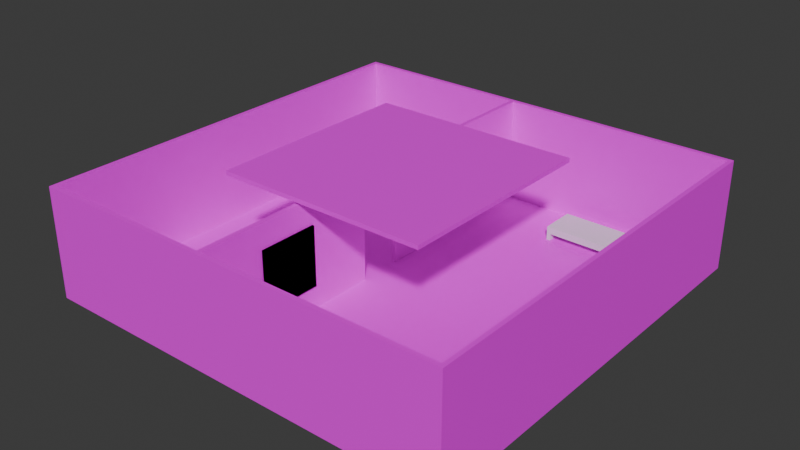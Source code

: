 # Source: hw10_v3.blend  (saved by Blender 4.4.32; exported with 4.5.12 LTS)
import bpy
from mathutils import Matrix  # noqa: F401  (used for matrix-valued properties, if any)

bpy.ops.wm.read_factory_settings(use_empty=True)
scene = bpy.context.scene
scene.name = 'Scene'

# ---- collections
col_collection = bpy.data.collections.new('Collection'); scene.collection.children.link(col_collection)

# ---- images (referenced by path relative to the original .blend; pixels are not part of the script)
import os
ASSET_DIR = os.environ.get("B2B_ASSET_DIR", "")  # directory of the original .blend (textures are referenced by path, not embedded)
HERE = os.path.dirname(os.path.abspath(__file__))  # packed textures are extracted next to this script under _unpacked/

def load_image(name, relpath, width, height, colorspace="sRGB"):
    """Load a texture the original file referenced (path relative to the .blend, or extracted next to this script)."""
    p = next((c for c in (os.path.join(HERE, relpath), os.path.join(ASSET_DIR, relpath)) if relpath and os.path.exists(c)), "")
    if p:
        img = bpy.data.images.load(p, check_existing=True)
        img.name = name
    else:  # same state as the original file: an image datablock whose file is absent (Cycles renders it pink)
        img = bpy.data.images.new(name, width, height)
        img.source = "FILE"
        img.filepath = "//" + (relpath or name)
    img.colorspace_settings.name = colorspace
    return img
img_wallpaper_png = load_image('wallpaper.png', 'wallpaper.png', 1024, 1024, 'sRGB')
img_wood_floor_png = load_image('wood_floor.png', 'wood_floor.png', 1024, 1024, 'sRGB')

# ---- materials (node trees are filled in below, after node groups)
mat_material = bpy.data.materials.new('Material')
mat_material.alpha_threshold = 0.0
mat_material.roughness = 0.5
mat_material.line_color = (0.0, 0.0, 0.0, 1.0)
mat_wood = bpy.data.materials.new('wood')
mat_wood.alpha_threshold = 0.0
mat_wood.roughness = 0.5
mat_wood.line_color = (0.0, 0.0, 0.0, 1.0)
mat_material_001 = bpy.data.materials.new('Material.001')

# ---- material node trees
mat_material.use_nodes = True; mat_material.node_tree.nodes.clear()
_N = mat_material.node_tree.nodes; _L = mat_material.node_tree.links
n0 = _N.new('ShaderNodeOutputMaterial'); n0.name = 'Material Output'; n0.location = (300, 300)
n1 = _N.new('ShaderNodeBsdfPrincipled'); n1.name = 'Principled BSDF'; n1.location = (10, 300)
n1.inputs[3].default_value = 1.45
n2 = _N.new('ShaderNodeTexImage'); n2.name = 'Image Texture'; n2.location = (-451, 156)
n2.image = img_wallpaper_png
_L.new(n1.outputs[0], n0.inputs[0])
_L.new(n2.outputs[0], n1.inputs[0])
n0.is_active_output = True
mat_wood.use_nodes = True; mat_wood.node_tree.nodes.clear()
_N = mat_wood.node_tree.nodes; _L = mat_wood.node_tree.links
n0 = _N.new('ShaderNodeOutputMaterial'); n0.name = 'Material Output'; n0.location = (300, 300)
n1 = _N.new('ShaderNodeBsdfPrincipled'); n1.name = 'Principled BSDF'; n1.location = (10, 300)
n1.inputs[3].default_value = 1.45
n2 = _N.new('ShaderNodeTexImage'); n2.name = 'Image Texture'; n2.location = (-451, 156)
n2.image = img_wood_floor_png
_L.new(n1.outputs[0], n0.inputs[0])
_L.new(n2.outputs[0], n1.inputs[0])
n0.is_active_output = True
mat_material_001.use_nodes = True; mat_material_001.node_tree.nodes.clear()
_N = mat_material_001.node_tree.nodes; _L = mat_material_001.node_tree.links
n0 = _N.new('ShaderNodeBsdfPrincipled'); n0.name = 'Principled BSDF'; n0.location = (10, 300)
n1 = _N.new('ShaderNodeOutputMaterial'); n1.name = 'Material Output'; n1.location = (300, 300)
n2 = _N.new('ShaderNodeTexImage'); n2.name = 'Image Texture'; n2.location = (-432, 224)
_L.new(n0.outputs[0], n1.inputs[0])
n1.is_active_output = True

# ---- world
world_world = bpy.data.worlds.new('World'); scene.world = world_world
world_world.use_nodes = True; world_world.node_tree.nodes.clear()
_N = world_world.node_tree.nodes; _L = world_world.node_tree.links
n0 = _N.new('ShaderNodeOutputWorld'); n0.name = 'World Output'; n0.location = (300, 300)
n1 = _N.new('ShaderNodeBackground'); n1.name = 'Background'; n1.location = (10, 300)
n1.inputs[0].default_value = (0.05088, 0.05088, 0.05088, 1.0)
_L.new(n1.outputs[0], n0.inputs[0])
n0.is_active_output = True
world_world.color = (0.05088, 0.05088, 0.05088)
world_world.sun_shadow_jitter_overblur = 0.0

# ---- meshes
me_cube_003 = bpy.data.meshes.new('Cube.003')
me_cube_003.from_pydata([(9.8, 10.0, -0.1), (9.8, 10.0, 4.9), (10.0, 10.0, -0.1), (10.0, 10.0, 4.9), (9.8, -10.0, -0.1), (9.8, -10.0, 4.9), (10.0, -10.0, -0.1), (10.0, -10.0, 4.9)], [], [(0, 4, 6, 2), (3, 2, 6, 7), (7, 6, 4, 5), (5, 1, 3, 7), (1, 0, 2, 3), (5, 4, 0, 1)])
_uv = me_cube_003.uv_layers.new(name='UVMap')
_uv.uv.foreach_set('vector', [2.98e-08, 1.0, 0.0, 2.98e-08, 1.0, 0.0, 1.0, 1.0, 2.98e-08, 1.0, 0.0, 2.98e-08, 1.0, 0.0, 1.0, 1.0, 2.98e-08, 1.0, 0.0, 2.98e-08, 1.0, 0.0, 1.0, 1.0, 2.98e-08, 1.0, 0.0, 2.98e-08, 1.0, 0.0, 1.0, 1.0, 2.98e-08, 1.0, 0.0, 2.98e-08, 1.0, 0.0, 1.0, 1.0, 2.98e-08, 1.0, 0.0, 2.98e-08, 1.0, 0.0, 1.0, 1.0])
me_cube_003.materials.append(mat_material)
me_cube_003.materials.append(mat_wood)
me_cube_003.materials.append(mat_material_001)
me_cube_003.use_mirror_vertex_groups = False
me_cube_003.update()
me_cube_005 = bpy.data.meshes.new('Cube.005')
me_cube_005.from_pydata([(5.0, 5.0, 5.1), (5.0, 5.0, 5.3), (5.0, -5.0, 5.1), (5.0, -5.0, 5.3), (-5.0, 5.0, 5.1), (-5.0, 5.0, 5.3), (-5.0, -5.0, 5.1), (-5.0, -5.0, 5.3)], [], [(0, 4, 6, 2), (3, 2, 6, 7), (7, 6, 4, 5), (5, 1, 3, 7), (1, 0, 2, 3), (5, 4, 0, 1)])
_uv = me_cube_005.uv_layers.new(name='UVMap')
_uv.uv.foreach_set('vector', [0.625, 0.5, 0.875, 0.5, 0.875, 0.75, 0.625, 0.75, 0.375, 0.75, 0.625, 0.75, 0.625, 1.0, 0.375, 1.0, 0.375, 0.0, 0.625, 0.0, 0.625, 0.25, 0.375, 0.25, 0.125, 0.5, 0.375, 0.5, 0.375, 0.75, 0.125, 0.75, 0.375, 0.5, 0.625, 0.5, 0.625, 0.75, 0.375, 0.75, 0.375, 0.25, 0.625, 0.25, 0.625, 0.5, 0.375, 0.5])
me_cube_005.materials.append(mat_material)
me_cube_005.use_mirror_vertex_groups = False
me_cube_005.update()
me_cube_007 = bpy.data.meshes.new('Cube.007')
me_cube_007.from_pydata([(-2.373, -1.0, 0.1), (-2.373, 1.0, 0.1), (-2.373, -1.0, 3.9), (-0.3725, -1.0, 0.1), (-0.3725, 1.0, 0.1), (-0.3725, -1.0, 3.9), (-0.3725, 1.0, 3.9), (-2.373, 1.0, 3.9)], [], [(1, 4, 3, 0), (0, 2, 7, 1), (3, 5, 2, 0), (4, 6, 5, 3), (6, 7, 2, 5), (1, 7, 6, 4)])
_uv = me_cube_007.uv_layers.new(name='UVMap')
_uv.uv.foreach_set('vector', [0.125, 0.5, 0.375, 0.5, 0.375, 0.75, 0.125, 0.75, 0.375, 0.0, 0.625, 0.0, 0.625, 0.25, 0.375, 0.25, 0.375, 0.75, 0.625, 0.75, 0.625, 1.0, 0.375, 1.0, 0.375, 0.5, 0.625, 0.5, 0.625, 0.75, 0.375, 0.75, 0.625, 0.5, 0.875, 0.5, 0.875, 0.75, 0.625, 0.75, 0.375, 0.25, 0.625, 0.25, 0.625, 0.5, 0.375, 0.5])
me_cube_007.materials.append(mat_material)
me_cube_007.use_mirror_vertex_groups = False
me_cube_007.update()
me_cube_013 = bpy.data.meshes.new('Cube.013')
me_cube_013.from_pydata([(10.0, 10.0, -0.3), (10.0, 10.0, -0.1), (10.0, -10.0, -0.3), (-10.0, 10.0, -0.3), (-10.0, 10.0, -0.1), (-10.0, -10.0, -0.3), (-10.0, -10.0, -0.1), (10.0, -10.0, -0.1)], [], [(4, 3, 0, 1), (1, 0, 2, 7), (0, 3, 5, 2), (6, 5, 3, 4), (7, 2, 5, 6), (4, 1, 7, 6)])
me_cube_013.polygons.foreach_set('material_index', [1, 1, 1, 1, 1, 1])
_uv = me_cube_013.uv_layers.new(name='UVMap')
_uv.uv.foreach_set('vector', [2.74, 0.5, 2.691, 0.5, 2.691, -4.373, 2.74, -4.373, 2.74, -4.373, 2.691, -4.373, 2.691, 0.5, 2.74, 0.5, 2.643, -4.373, 2.643, 0.5, -2.23, 0.5, -2.23, -4.373, 2.691, 0.5, 2.643, 0.5, 2.643, -4.373, 2.691, -4.373, 2.691, -4.373, 2.643, -4.373, 2.643, 0.5, 2.691, 0.5, 2.643, 5.373, 2.643, 0.5, -2.23, 0.5, -2.23, 5.373])
me_cube_013.materials.append(mat_material)
me_cube_013.materials.append(mat_wood)
me_cube_013.materials.append(mat_material_001)
me_cube_013.use_mirror_vertex_groups = False
me_cube_013.update()
me_cube_014 = bpy.data.meshes.new('Cube.014')
me_cube_014.from_pydata([(9.8, -9.8, -0.1), (9.8, -9.8, 4.9), (-9.8, -9.8, -0.1), (-9.8, -9.8, 4.9)], [], [(3, 2, 0, 1)])
_uv = me_cube_014.uv_layers.new(name='UVMap')
_uv.uv.foreach_set('vector', [2.98e-08, 1.0, 0.0, 2.98e-08, 1.0, 0.0, 1.0, 1.0])
me_cube_014.materials.append(mat_material)
me_cube_014.materials.append(mat_wood)
me_cube_014.materials.append(mat_material_001)
me_cube_014.use_mirror_vertex_groups = False
me_cube_014.update()
me_cube_015 = bpy.data.meshes.new('Cube.015')
me_cube_015.from_pydata([(9.8, -10.0, -0.1), (9.8, -9.8, -0.1), (9.8, -10.0, 4.9), (9.8, -9.8, 4.9)], [], [(3, 1, 0, 2)])
_uv = me_cube_015.uv_layers.new(name='UVMap')
_uv.uv.foreach_set('vector', [2.98e-08, 1.0, 0.0, 2.98e-08, 1.0, 0.0, 1.0, 1.0])
me_cube_015.materials.append(mat_material)
me_cube_015.materials.append(mat_wood)
me_cube_015.materials.append(mat_material_001)
me_cube_015.use_mirror_vertex_groups = False
me_cube_015.update()
me_cube_016 = bpy.data.meshes.new('Cube.016')
me_cube_016.from_pydata([(-9.8, -10.0, -0.1), (-9.8, -10.0, 4.9), (-9.8, -9.8, -0.1), (-9.8, -9.8, 4.9)], [], [(1, 0, 2, 3)])
_uv = me_cube_016.uv_layers.new(name='UVMap')
_uv.uv.foreach_set('vector', [2.98e-08, 1.0, 0.0, 2.98e-08, 1.0, 0.0, 1.0, 1.0])
me_cube_016.materials.append(mat_material)
me_cube_016.materials.append(mat_wood)
me_cube_016.materials.append(mat_material_001)
me_cube_016.use_mirror_vertex_groups = False
me_cube_016.update()
me_cube_017 = bpy.data.meshes.new('Cube.017')
me_cube_017.from_pydata([(-9.8, -10.0, 4.9), (-9.8, -9.8, 4.9), (9.8, -10.0, 4.9), (9.8, -9.8, 4.9)], [], [(1, 3, 2, 0)])
_uv = me_cube_017.uv_layers.new(name='UVMap')
_uv.uv.foreach_set('vector', [2.98e-08, 1.0, 0.0, 2.98e-08, 1.0, 0.0, 1.0, 1.0])
me_cube_017.materials.append(mat_material)
me_cube_017.materials.append(mat_wood)
me_cube_017.materials.append(mat_material_001)
me_cube_017.use_mirror_vertex_groups = False
me_cube_017.update()
me_cube_018 = bpy.data.meshes.new('Cube.018')
me_cube_018.from_pydata([(-9.8, -10.0, 4.9), (-9.8, -10.0, -0.1), (9.8, -10.0, 4.9), (9.8, -10.0, -0.1)], [], [(2, 3, 1, 0)])
_uv = me_cube_018.uv_layers.new(name='UVMap')
_uv.uv.foreach_set('vector', [2.98e-08, 1.0, 0.0, 2.98e-08, 1.0, 0.0, 1.0, 1.0])
me_cube_018.materials.append(mat_material)
me_cube_018.materials.append(mat_wood)
me_cube_018.materials.append(mat_material_001)
me_cube_018.use_mirror_vertex_groups = False
me_cube_018.update()
me_cube_019 = bpy.data.meshes.new('Cube.019')
me_cube_019.from_pydata([(9.8, -9.8, -0.1), (9.8, -10.0, -0.1), (-9.8, -9.8, -0.1), (-9.8, -10.0, -0.1)], [], [(0, 2, 3, 1)])
_uv = me_cube_019.uv_layers.new(name='UVMap')
_uv.uv.foreach_set('vector', [2.98e-08, 1.0, 0.0, 2.98e-08, 1.0, 0.0, 1.0, 1.0])
me_cube_019.materials.append(mat_material)
me_cube_019.materials.append(mat_wood)
me_cube_019.materials.append(mat_material_001)
me_cube_019.use_mirror_vertex_groups = False
me_cube_019.update()
me_cube_020 = bpy.data.meshes.new('Cube.020')
me_cube_020.from_pydata([(9.8, 10.0, -0.1), (9.8, 10.0, 4.9), (9.8, 9.8, -0.1), (-9.8, 10.0, -0.1), (-9.8, 10.0, 4.9), (-9.8, 9.8, -0.1), (-9.8, 9.8, 4.9), (9.8, 9.8, 4.9)], [], [(4, 3, 0, 1), (1, 0, 2, 7), (0, 3, 5, 2), (6, 5, 3, 4), (7, 2, 5, 6), (4, 1, 7, 6)])
_uv = me_cube_020.uv_layers.new(name='UVMap')
_uv.uv.foreach_set('vector', [2.98e-08, 1.0, 0.0, 2.98e-08, 1.0, 0.0, 1.0, 1.0, 2.98e-08, 1.0, 0.0, 2.98e-08, 1.0, 0.0, 1.0, 1.0, 2.98e-08, 1.0, 0.0, 2.98e-08, 1.0, 0.0, 1.0, 1.0, 2.98e-08, 1.0, 0.0, 2.98e-08, 1.0, 0.0, 1.0, 1.0, 2.98e-08, 1.0, 0.0, 2.98e-08, 1.0, 0.0, 1.0, 1.0, 2.98e-08, 1.0, 0.0, 2.98e-08, 1.0, 0.0, 1.0, 1.0])
me_cube_020.materials.append(mat_material)
me_cube_020.materials.append(mat_wood)
me_cube_020.materials.append(mat_material_001)
me_cube_020.use_mirror_vertex_groups = False
me_cube_020.update()
me_cube_021 = bpy.data.meshes.new('Cube.021')
me_cube_021.from_pydata([(-10.0, 10.0, -0.1), (-10.0, 10.0, 4.9), (-9.8, 10.0, -0.1), (-10.0, -10.0, -0.1), (-10.0, -10.0, 4.9), (-9.8, -10.0, -0.1), (-9.8, -10.0, 4.9), (-9.8, 10.0, 4.9)], [], [(4, 3, 0, 1), (1, 0, 2, 7), (0, 3, 5, 2), (6, 5, 3, 4), (7, 2, 5, 6), (4, 1, 7, 6)])
_uv = me_cube_021.uv_layers.new(name='UVMap')
_uv.uv.foreach_set('vector', [2.98e-08, 1.0, 0.0, 2.98e-08, 1.0, 0.0, 1.0, 1.0, 2.98e-08, 1.0, 0.0, 2.98e-08, 1.0, 0.0, 1.0, 1.0, 2.98e-08, 1.0, 0.0, 2.98e-08, 1.0, 0.0, 1.0, 1.0, 2.98e-08, 1.0, 0.0, 2.98e-08, 1.0, 0.0, 1.0, 1.0, 2.98e-08, 1.0, 0.0, 2.98e-08, 1.0, 0.0, 1.0, 1.0, 2.98e-08, 1.0, 0.0, 2.98e-08, 1.0, 0.0, 1.0, 1.0])
me_cube_021.materials.append(mat_material)
me_cube_021.materials.append(mat_wood)
me_cube_021.materials.append(mat_material_001)
me_cube_021.use_mirror_vertex_groups = False
me_cube_021.update()
me_cube_022 = bpy.data.meshes.new('Cube.022')
me_cube_022.from_pydata([(-1.312, 9.8, -0.1), (-1.312, 1.0, -0.1), (-1.112, 9.8, -0.1), (-1.312, 9.8, 4.9), (-1.312, -9.8, 4.9), (-1.112, 9.8, 4.9), (-1.112, -9.8, 4.9), (-1.112, -9.8, -0.1), (-1.112, -1.0, -0.1), (-1.312, -9.8, -0.1), (-1.312, -1.0, -0.1), (-1.312, -1.0, 3.7), (-1.312, 1.0, 3.7), (-1.112, -1.0, 3.7), (-1.112, 1.0, 3.7), (-1.112, 1.0, -0.1)], [], [(10, 9, 4, 3, 0, 1, 12, 11), (1, 0, 2, 15), (3, 5, 2, 0), (4, 6, 5, 3), (15, 2, 5, 6, 7, 8, 13, 14), (6, 4, 9, 7), (8, 7, 9, 10), (11, 13, 8, 10), (12, 14, 13, 11), (15, 14, 12, 1)])
_uv = me_cube_022.uv_layers.new(name='UVMap')
_uv.uv.foreach_set('vector', [0.2991, -0.005553, -1.469, -0.005553, -1.469, 0.999, 2.469, 0.999, 2.469, -0.005553, 0.7009, -0.005553, 0.7009, 0.7579, 0.2991, 0.7579, 0.551, 0.7841, 1.0, 0.7841, 1.0, 0.7739, 0.551, 0.7739, 0.4949, 0.6429, 0.5051, 0.6429, 0.5051, 0.3878, 0.4949, 0.3878, -0.007751, 0.3361, -0.007751, 0.3259, 0.9922, 0.3259, 0.9922, 0.3361, 0.7313, -0.0001789, 2.48, -0.0001789, 2.48, 0.9936, -1.415, 0.9936, -1.415, -0.0001789, 0.3338, -0.0001789, 0.3338, 0.7551, 0.7313, 0.7551, 0.6429, 0.7739, 0.6429, 0.7841, 0.3878, 0.7841, 0.3878, 0.7739, 0.449, 0.7739, 0.0, 0.7739, 0.0, 0.7841, 0.449, 0.7841, 0.4622, 0.8471, 0.5068, 0.8471, 0.5068, -0.001756, 0.4622, -0.001756, 0.4949, 0.551, 0.5051, 0.551, 0.5051, 0.449, 0.4949, 0.449, 0.5068, -0.001756, 0.5068, 0.8471, 0.4622, 0.8471, 0.4622, -0.001756])
me_cube_022.materials.append(mat_material)
me_cube_022.materials.append(mat_wood)
me_cube_022.materials.append(mat_material_001)
me_cube_022.use_mirror_vertex_groups = False
me_cube_022.update()
me_cube_023 = bpy.data.meshes.new('Cube.023')
me_cube_023.from_pydata([(-1.112, -6.863, 0.9855), (-1.112, -4.098, 0.9855), (-1.112, -6.863, 3.751), (-1.02, -6.863, 0.9855), (-1.02, -4.098, 0.9855), (-1.02, -6.863, 3.751), (-1.02, -4.098, 3.751), (-1.112, -4.098, 3.751)], [], [(1, 4, 3, 0), (0, 2, 7, 1), (3, 5, 2, 0), (4, 6, 5, 3), (6, 7, 2, 5), (1, 7, 6, 4)])
me_cube_023.polygons.foreach_set('material_index', [2, 2, 2, 2, 2, 2])
_uv = me_cube_023.uv_layers.new(name='UVMap')
_uv.uv.foreach_set('vector', [0.125, 0.5, 0.375, 0.5, 0.375, 0.75, 0.125, 0.75, 0.375, 0.0, 0.625, 0.0, 0.625, 0.25, 0.375, 0.25, 0.375, 0.75, 0.625, 0.75, 0.625, 1.0, 0.375, 1.0, 0.375, 0.5, 0.625, 0.5, 0.625, 0.75, 0.375, 0.75, 0.625, 0.5, 0.875, 0.5, 0.875, 0.75, 0.625, 0.75, 0.375, 0.25, 0.625, 0.25, 0.625, 0.5, 0.375, 0.5])
me_cube_023.materials.append(mat_material)
me_cube_023.materials.append(mat_wood)
me_cube_023.materials.append(mat_material_001)
me_cube_023.use_mirror_vertex_groups = False
me_cube_023.update()
me_cube_024 = bpy.data.meshes.new('Cube.024')
me_cube_024.from_pydata([(-1.112, -6.863, 0.9855), (-1.112, -4.098, 0.9855), (-1.112, -6.863, 3.751), (-1.02, -6.863, 0.9855), (-1.02, -4.098, 0.9855), (-1.02, -6.863, 3.751), (-1.02, -4.098, 3.751), (-1.112, -4.098, 3.751)], [], [(1, 4, 3, 0), (0, 2, 7, 1), (3, 5, 2, 0), (4, 6, 5, 3), (6, 7, 2, 5), (1, 7, 6, 4)])
me_cube_024.polygons.foreach_set('material_index', [2, 2, 2, 2, 2, 2])
_uv = me_cube_024.uv_layers.new(name='UVMap')
_uv.uv.foreach_set('vector', [0.125, 0.5, 0.375, 0.5, 0.375, 0.75, 0.125, 0.75, 0.375, 0.0, 0.625, 0.0, 0.625, 0.25, 0.375, 0.25, 0.375, 0.75, 0.625, 0.75, 0.625, 1.0, 0.375, 1.0, 0.375, 0.5, 0.625, 0.5, 0.625, 0.75, 0.375, 0.75, 0.625, 0.5, 0.875, 0.5, 0.875, 0.75, 0.625, 0.75, 0.375, 0.25, 0.625, 0.25, 0.625, 0.5, 0.375, 0.5])
me_cube_024.materials.append(mat_material)
me_cube_024.materials.append(mat_wood)
me_cube_024.materials.append(mat_material_001)
me_cube_024.use_mirror_vertex_groups = False
me_cube_024.update()
me_cube_025 = bpy.data.meshes.new('Cube.025')
me_cube_025.from_pydata([(-1.112, 4.1, 0.9855), (-1.112, 6.865, 0.9855), (-1.02, 4.1, 0.9855), (-1.02, 6.865, 0.9855)], [], [(1, 3, 2, 0)])
me_cube_025.polygons.foreach_set('material_index', [2])
_uv = me_cube_025.uv_layers.new(name='UVMap')
_uv.uv.foreach_set('vector', [0.125, 0.5, 0.375, 0.5, 0.375, 0.75, 0.125, 0.75])
me_cube_025.materials.append(mat_material)
me_cube_025.materials.append(mat_wood)
me_cube_025.materials.append(mat_material_001)
me_cube_025.use_mirror_vertex_groups = False
me_cube_025.update()
me_cube_026 = bpy.data.meshes.new('Cube.026')
me_cube_026.from_pydata([(-1.112, 4.1, 3.751), (-1.112, 6.865, 3.751), (-1.02, 4.1, 3.751), (-1.02, 6.865, 3.751)], [], [(3, 1, 0, 2)])
me_cube_026.polygons.foreach_set('material_index', [2])
_uv = me_cube_026.uv_layers.new(name='UVMap')
_uv.uv.foreach_set('vector', [0.625, 0.5, 0.875, 0.5, 0.875, 0.75, 0.625, 0.75])
me_cube_026.materials.append(mat_material)
me_cube_026.materials.append(mat_wood)
me_cube_026.materials.append(mat_material_001)
me_cube_026.use_mirror_vertex_groups = False
me_cube_026.update()
me_cube_027 = bpy.data.meshes.new('Cube.027')
me_cube_027.from_pydata([(-1.112, 6.865, 0.9855), (-1.112, 4.1, 0.9855), (-1.112, 6.865, 3.751), (-1.112, 4.1, 3.751)], [], [(1, 3, 2, 0)])
me_cube_027.polygons.foreach_set('material_index', [2])
_uv = me_cube_027.uv_layers.new(name='UVMap')
_uv.uv.foreach_set('vector', [0.375, 0.0, 0.625, 0.0, 0.625, 0.25, 0.375, 0.25])
me_cube_027.materials.append(mat_material)
me_cube_027.materials.append(mat_wood)
me_cube_027.materials.append(mat_material_001)
me_cube_027.use_mirror_vertex_groups = False
me_cube_027.update()
me_cube_028 = bpy.data.meshes.new('Cube.028')
me_cube_028.from_pydata([(-1.112, 6.865, 0.9855), (-1.02, 6.865, 0.9855), (-1.112, 6.865, 3.751), (-1.02, 6.865, 3.751)], [], [(0, 2, 3, 1)])
me_cube_028.polygons.foreach_set('material_index', [2])
_uv = me_cube_028.uv_layers.new(name='UVMap')
_uv.uv.foreach_set('vector', [0.375, 0.25, 0.625, 0.25, 0.625, 0.5, 0.375, 0.5])
me_cube_028.materials.append(mat_material)
me_cube_028.materials.append(mat_wood)
me_cube_028.materials.append(mat_material_001)
me_cube_028.use_mirror_vertex_groups = False
me_cube_028.update()
me_cube_029 = bpy.data.meshes.new('Cube.029')
me_cube_029.from_pydata([(-1.112, 4.1, 0.9855), (-1.02, 4.1, 0.9855), (-1.112, 4.1, 3.751), (-1.02, 4.1, 3.751)], [], [(1, 3, 2, 0)])
me_cube_029.polygons.foreach_set('material_index', [2])
_uv = me_cube_029.uv_layers.new(name='UVMap')
_uv.uv.foreach_set('vector', [0.375, 0.75, 0.625, 0.75, 0.625, 1.0, 0.375, 1.0])
me_cube_029.materials.append(mat_material)
me_cube_029.materials.append(mat_wood)
me_cube_029.materials.append(mat_material_001)
me_cube_029.use_mirror_vertex_groups = False
me_cube_029.update()
me_cube_030 = bpy.data.meshes.new('Cube.030')
me_cube_030.from_pydata([(-1.02, 6.865, 0.9855), (-1.02, 4.1, 0.9855), (-1.02, 6.865, 3.751), (-1.02, 4.1, 3.751)], [], [(0, 2, 3, 1)])
me_cube_030.polygons.foreach_set('material_index', [2])
_uv = me_cube_030.uv_layers.new(name='UVMap')
_uv.uv.foreach_set('vector', [0.375, 0.5, 0.625, 0.5, 0.625, 0.75, 0.375, 0.75])
me_cube_030.materials.append(mat_material)
me_cube_030.materials.append(mat_wood)
me_cube_030.materials.append(mat_material_001)
me_cube_030.use_mirror_vertex_groups = False
me_cube_030.update()
me_cube_031 = bpy.data.meshes.new('Cube.031')
me_cube_031.from_pydata([(2.859, 7.117, -0.1), (2.859, 8.83, -0.1), (2.859, 7.117, 0.2305), (3.039, 7.117, -0.1), (3.039, 8.83, -0.1), (3.039, 7.117, 0.2305), (3.039, 8.83, 0.2305), (2.859, 8.83, 0.2305)], [], [(1, 4, 3, 0), (0, 2, 7, 1), (3, 5, 2, 0), (4, 6, 5, 3), (6, 7, 2, 5), (1, 7, 6, 4)])
me_cube_031.polygons.foreach_set('material_index', [2, 2, 2, 2, 2, 2])
_uv = me_cube_031.uv_layers.new(name='UVMap')
_uv.uv.foreach_set('vector', [0.125, 0.5, 0.375, 0.5, 0.375, 0.75, 0.125, 0.75, 0.375, 0.0, 0.625, 0.0, 0.625, 0.25, 0.375, 0.25, 0.375, 0.75, 0.625, 0.75, 0.625, 1.0, 0.375, 1.0, 0.375, 0.5, 0.625, 0.5, 0.625, 0.75, 0.375, 0.75, 0.625, 0.5, 0.875, 0.5, 0.875, 0.75, 0.625, 0.75, 0.375, 0.25, 0.625, 0.25, 0.625, 0.5, 0.375, 0.5])
me_cube_031.materials.append(mat_material)
me_cube_031.materials.append(mat_wood)
me_cube_031.materials.append(mat_material_001)
me_cube_031.use_mirror_vertex_groups = False
me_cube_031.update()
me_cube_032 = bpy.data.meshes.new('Cube.032')
me_cube_032.from_pydata([(5.866, 7.117, -0.1), (5.866, 8.83, -0.1), (5.866, 7.117, 0.2305), (6.046, 7.117, -0.1), (6.046, 8.83, -0.1), (6.046, 7.117, 0.2305), (6.046, 8.83, 0.2305), (5.866, 8.83, 0.2305)], [], [(1, 4, 3, 0), (0, 2, 7, 1), (3, 5, 2, 0), (4, 6, 5, 3), (6, 7, 2, 5), (1, 7, 6, 4)])
me_cube_032.polygons.foreach_set('material_index', [2, 2, 2, 2, 2, 2])
_uv = me_cube_032.uv_layers.new(name='UVMap')
_uv.uv.foreach_set('vector', [0.125, 0.5, 0.375, 0.5, 0.375, 0.75, 0.125, 0.75, 0.375, 0.0, 0.625, 0.0, 0.625, 0.25, 0.375, 0.25, 0.375, 0.75, 0.625, 0.75, 0.625, 1.0, 0.375, 1.0, 0.375, 0.5, 0.625, 0.5, 0.625, 0.75, 0.375, 0.75, 0.625, 0.5, 0.875, 0.5, 0.875, 0.75, 0.625, 0.75, 0.375, 0.25, 0.625, 0.25, 0.625, 0.5, 0.375, 0.5])
me_cube_032.materials.append(mat_material)
me_cube_032.materials.append(mat_wood)
me_cube_032.materials.append(mat_material_001)
me_cube_032.use_mirror_vertex_groups = False
me_cube_032.update()
me_cube_033 = bpy.data.meshes.new('Cube.033')
me_cube_033.from_pydata([(2.859, 7.117, 0.2305), (2.859, 8.83, 0.2305), (2.859, 7.117, 0.561), (6.046, 7.117, 0.2305), (6.046, 8.83, 0.2305), (6.046, 7.117, 0.561), (6.046, 8.83, 0.561), (2.859, 8.83, 0.561)], [], [(1, 4, 3, 0), (0, 2, 7, 1), (3, 5, 2, 0), (4, 6, 5, 3), (6, 7, 2, 5), (1, 7, 6, 4)])
me_cube_033.polygons.foreach_set('material_index', [2, 2, 2, 2, 2, 2])
_uv = me_cube_033.uv_layers.new(name='UVMap')
_uv.uv.foreach_set('vector', [0.125, 0.5, 0.375, 0.5, 0.375, 0.75, 0.125, 0.75, 0.375, 0.0, 0.625, 0.0, 0.625, 0.25, 0.375, 0.25, 0.375, 0.75, 0.625, 0.75, 0.625, 1.0, 0.375, 1.0, 0.375, 0.5, 0.625, 0.5, 0.625, 0.75, 0.375, 0.75, 0.625, 0.5, 0.875, 0.5, 0.875, 0.75, 0.625, 0.75, 0.375, 0.25, 0.625, 0.25, 0.625, 0.5, 0.375, 0.5])
me_cube_033.materials.append(mat_material)
me_cube_033.materials.append(mat_wood)
me_cube_033.materials.append(mat_material_001)
me_cube_033.use_mirror_vertex_groups = False
me_cube_033.update()
me_cube_034 = bpy.data.meshes.new('Cube.034')
me_cube_034.from_pydata([(2.859, -8.878, -0.1), (2.859, -7.164, -0.1), (2.859, -8.878, 0.2305), (3.039, -8.878, -0.1), (3.039, -7.164, -0.1), (3.039, -8.878, 0.2305), (3.039, -7.164, 0.2305), (2.859, -7.164, 0.2305)], [], [(1, 4, 3, 0), (0, 2, 7, 1), (3, 5, 2, 0), (4, 6, 5, 3), (6, 7, 2, 5), (1, 7, 6, 4)])
me_cube_034.polygons.foreach_set('material_index', [2, 2, 2, 2, 2, 2])
_uv = me_cube_034.uv_layers.new(name='UVMap')
_uv.uv.foreach_set('vector', [0.125, 0.5, 0.375, 0.5, 0.375, 0.75, 0.125, 0.75, 0.375, 0.0, 0.625, 0.0, 0.625, 0.25, 0.375, 0.25, 0.375, 0.75, 0.625, 0.75, 0.625, 1.0, 0.375, 1.0, 0.375, 0.5, 0.625, 0.5, 0.625, 0.75, 0.375, 0.75, 0.625, 0.5, 0.875, 0.5, 0.875, 0.75, 0.625, 0.75, 0.375, 0.25, 0.625, 0.25, 0.625, 0.5, 0.375, 0.5])
me_cube_034.materials.append(mat_material)
me_cube_034.materials.append(mat_wood)
me_cube_034.materials.append(mat_material_001)
me_cube_034.use_mirror_vertex_groups = False
me_cube_034.update()
me_cube_035 = bpy.data.meshes.new('Cube.035')
me_cube_035.from_pydata([(5.866, -8.878, -0.1), (5.866, -7.164, -0.1), (5.866, -8.878, 0.2305), (6.046, -8.878, -0.1), (6.046, -7.164, -0.1), (6.046, -8.878, 0.2305), (6.046, -7.164, 0.2305), (5.866, -7.164, 0.2305)], [], [(1, 4, 3, 0), (0, 2, 7, 1), (3, 5, 2, 0), (4, 6, 5, 3), (6, 7, 2, 5), (1, 7, 6, 4)])
me_cube_035.polygons.foreach_set('material_index', [2, 2, 2, 2, 2, 2])
_uv = me_cube_035.uv_layers.new(name='UVMap')
_uv.uv.foreach_set('vector', [0.125, 0.5, 0.375, 0.5, 0.375, 0.75, 0.125, 0.75, 0.375, 0.0, 0.625, 0.0, 0.625, 0.25, 0.375, 0.25, 0.375, 0.75, 0.625, 0.75, 0.625, 1.0, 0.375, 1.0, 0.375, 0.5, 0.625, 0.5, 0.625, 0.75, 0.375, 0.75, 0.625, 0.5, 0.875, 0.5, 0.875, 0.75, 0.625, 0.75, 0.375, 0.25, 0.625, 0.25, 0.625, 0.5, 0.375, 0.5])
me_cube_035.materials.append(mat_material)
me_cube_035.materials.append(mat_wood)
me_cube_035.materials.append(mat_material_001)
me_cube_035.use_mirror_vertex_groups = False
me_cube_035.update()
me_cube_036 = bpy.data.meshes.new('Cube.036')
me_cube_036.from_pydata([(2.859, -8.878, 0.2305), (2.859, -7.164, 0.2305), (2.859, -8.878, 0.561), (6.046, -8.878, 0.2305), (6.046, -7.164, 0.2305), (6.046, -8.878, 0.561), (6.046, -7.164, 0.561), (2.859, -7.164, 0.561)], [], [(1, 4, 3, 0), (0, 2, 7, 1), (3, 5, 2, 0), (4, 6, 5, 3), (6, 7, 2, 5), (1, 7, 6, 4)])
me_cube_036.polygons.foreach_set('material_index', [2, 2, 2, 2, 2, 2])
_uv = me_cube_036.uv_layers.new(name='UVMap')
_uv.uv.foreach_set('vector', [0.125, 0.5, 0.375, 0.5, 0.375, 0.75, 0.125, 0.75, 0.375, 0.0, 0.625, 0.0, 0.625, 0.25, 0.375, 0.25, 0.375, 0.75, 0.625, 0.75, 0.625, 1.0, 0.375, 1.0, 0.375, 0.5, 0.625, 0.5, 0.625, 0.75, 0.375, 0.75, 0.625, 0.5, 0.875, 0.5, 0.875, 0.75, 0.625, 0.75, 0.375, 0.25, 0.625, 0.25, 0.625, 0.5, 0.375, 0.5])
me_cube_036.materials.append(mat_material)
me_cube_036.materials.append(mat_wood)
me_cube_036.materials.append(mat_material_001)
me_cube_036.use_mirror_vertex_groups = False
me_cube_036.update()
me_cube_037 = bpy.data.meshes.new('Cube.037')
me_cube_037.from_pydata([(8.564, -0.5475, 0.302), (8.564, 0.5475, 0.302), (8.564, -0.5475, 1.397), (9.659, -0.5475, 0.302), (9.659, 0.5475, 0.302), (9.659, -0.5475, 1.397), (9.659, 0.5475, 1.397), (8.564, 0.5475, 1.397)], [], [(1, 4, 3, 0), (0, 2, 7, 1), (3, 5, 2, 0), (4, 6, 5, 3), (6, 7, 2, 5), (1, 7, 6, 4)])
me_cube_037.polygons.foreach_set('material_index', [2, 2, 2, 2, 2, 2])
_uv = me_cube_037.uv_layers.new(name='UVMap')
_uv.uv.foreach_set('vector', [0.125, 0.5, 0.375, 0.5, 0.375, 0.75, 0.125, 0.75, 0.375, 0.0, 0.625, 0.0, 0.625, 0.25, 0.375, 0.25, 0.375, 0.75, 0.625, 0.75, 0.625, 1.0, 0.375, 1.0, 0.375, 0.5, 0.625, 0.5, 0.625, 0.75, 0.375, 0.75, 0.625, 0.5, 0.875, 0.5, 0.875, 0.75, 0.625, 0.75, 0.375, 0.25, 0.625, 0.25, 0.625, 0.5, 0.375, 0.5])
me_cube_037.materials.append(mat_material)
me_cube_037.materials.append(mat_wood)
me_cube_037.materials.append(mat_material_001)
me_cube_037.use_mirror_vertex_groups = False
me_cube_037.update()
me_cube_038 = bpy.data.meshes.new('Cube.038')
me_cube_038.from_pydata([(8.423, -0.6886, -0.1), (8.423, 0.6886, -0.1), (8.423, -0.6886, 0.302), (9.8, -0.6886, -0.1), (9.8, 0.6886, -0.1), (9.8, -0.6886, 0.302), (9.8, 0.6886, 0.302), (8.423, 0.6886, 0.302)], [], [(1, 4, 3, 0), (0, 2, 7, 1), (3, 5, 2, 0), (4, 6, 5, 3), (6, 7, 2, 5), (1, 7, 6, 4)])
me_cube_038.polygons.foreach_set('material_index', [2, 2, 2, 2, 2, 2])
_uv = me_cube_038.uv_layers.new(name='UVMap')
_uv.uv.foreach_set('vector', [0.125, 0.5, 0.375, 0.5, 0.375, 0.75, 0.125, 0.75, 0.375, 0.0, 0.625, 0.0, 0.625, 0.25, 0.375, 0.25, 0.375, 0.75, 0.625, 0.75, 0.625, 1.0, 0.375, 1.0, 0.375, 0.5, 0.625, 0.5, 0.625, 0.75, 0.375, 0.75, 0.625, 0.5, 0.875, 0.5, 0.875, 0.75, 0.625, 0.75, 0.375, 0.25, 0.625, 0.25, 0.625, 0.5, 0.375, 0.5])
me_cube_038.materials.append(mat_material)
me_cube_038.materials.append(mat_wood)
me_cube_038.materials.append(mat_material_001)
me_cube_038.use_mirror_vertex_groups = False
me_cube_038.update()
me_cube_039 = bpy.data.meshes.new('Cube.039')
me_cube_039.from_pydata([(8.423, -0.6886, 1.397), (8.423, 0.6886, 1.397), (8.423, -0.6886, 1.799), (9.8, -0.6886, 1.397), (9.8, 0.6886, 1.397), (9.8, -0.6886, 1.799), (9.8, 0.6886, 1.799), (8.423, 0.6886, 1.799)], [], [(1, 4, 3, 0), (0, 2, 7, 1), (0, 3, 5, 2), (4, 6, 5, 3), (6, 7, 2, 5), (1, 7, 6, 4)])
me_cube_039.polygons.foreach_set('material_index', [2, 2, 2, 2, 2, 2])
_uv = me_cube_039.uv_layers.new(name='UVMap')
_uv.uv.foreach_set('vector', [0.125, 0.5, 0.375, 0.5, 0.375, 0.75, 0.125, 0.75, 0.375, 0.0, 0.625, 0.0, 0.625, 0.25, 0.375, 0.25, 0.125, 0.75, 0.375, 0.75, 0.625, 0.75, 0.875, 0.75, 0.375, 0.5, 0.625, 0.5, 0.625, 0.75, 0.375, 0.75, 0.625, 0.5, 0.875, 0.5, 0.875, 0.75, 0.625, 0.75, 0.125, 0.5, 0.875, 0.5, 0.625, 0.5, 0.375, 0.5])
me_cube_039.materials.append(mat_material)
me_cube_039.materials.append(mat_wood)
me_cube_039.materials.append(mat_material_001)
me_cube_039.use_mirror_vertex_groups = False
me_cube_039.update()

# ---- objects
ob_right_wall = bpy.data.objects.new('right_wall', me_cube_003)
ob_roof = bpy.data.objects.new('roof', me_cube_005)
ob_door_way = bpy.data.objects.new('door_way', me_cube_007)
ob_right_wall_001 = bpy.data.objects.new('right_wall.001', me_cube_013)
ob_right_wall_002 = bpy.data.objects.new('right_wall.002', me_cube_014)
ob_right_wall_003 = bpy.data.objects.new('right_wall.003', me_cube_015)
ob_right_wall_004 = bpy.data.objects.new('right_wall.004', me_cube_016)
ob_right_wall_005 = bpy.data.objects.new('right_wall.005', me_cube_017)
ob_right_wall_006 = bpy.data.objects.new('right_wall.006', me_cube_018)
ob_right_wall_007 = bpy.data.objects.new('right_wall.007', me_cube_019)
ob_right_wall_008 = bpy.data.objects.new('right_wall.008', me_cube_020)
ob_right_wall_009 = bpy.data.objects.new('right_wall.009', me_cube_021)
ob_right_wall_010 = bpy.data.objects.new('right_wall.010', me_cube_022)
ob_right_wall_011 = bpy.data.objects.new('right_wall.011', me_cube_023)
ob_right_wall_012 = bpy.data.objects.new('right_wall.012', me_cube_024)
ob_right_wall_013 = bpy.data.objects.new('right_wall.013', me_cube_025)
ob_right_wall_014 = bpy.data.objects.new('right_wall.014', me_cube_026)
ob_right_wall_015 = bpy.data.objects.new('right_wall.015', me_cube_027)
ob_right_wall_016 = bpy.data.objects.new('right_wall.016', me_cube_028)
ob_right_wall_017 = bpy.data.objects.new('right_wall.017', me_cube_029)
ob_right_wall_018 = bpy.data.objects.new('right_wall.018', me_cube_030)
ob_right_wall_019 = bpy.data.objects.new('right_wall.019', me_cube_031)
ob_right_wall_020 = bpy.data.objects.new('right_wall.020', me_cube_032)
ob_right_wall_021 = bpy.data.objects.new('right_wall.021', me_cube_033)
ob_right_wall_022 = bpy.data.objects.new('right_wall.022', me_cube_034)
ob_right_wall_023 = bpy.data.objects.new('right_wall.023', me_cube_035)
ob_right_wall_024 = bpy.data.objects.new('right_wall.024', me_cube_036)
ob_right_wall_025 = bpy.data.objects.new('right_wall.025', me_cube_037)
ob_right_wall_026 = bpy.data.objects.new('right_wall.026', me_cube_038)
ob_right_wall_027 = bpy.data.objects.new('right_wall.027', me_cube_039)

# ---- transforms, parenting, visibility, modifiers, constraints
ob_right_wall.location = (0.0, 0.0, 0.0)
ob_right_wall.lock_rotations_4d = False
ob_right_wall.empty_display_type = 'ARROWS'
ob_right_wall.lineart.crease_threshold = 0.0
_m = ob_right_wall.modifiers.new('EdgeSplit.001', 'EDGE_SPLIT')
_m.split_angle = 0.0
ob_roof.location = (0.0, 0.0, 0.0)
ob_roof.lock_rotations_4d = False
ob_roof.empty_display_type = 'ARROWS'
ob_roof.lineart.crease_threshold = 0.0
ob_door_way.location = (0.0, 0.0, 0.0)
ob_door_way.lock_rotations_4d = False
ob_door_way.empty_display_type = 'ARROWS'
ob_door_way.hide_render = True
ob_door_way.lineart.crease_threshold = 0.0
_m = ob_door_way.modifiers.new('Boolean', 'BOOLEAN')
ob_right_wall_001.location = (0.0, 0.0, 0.0)
ob_right_wall_001.lock_rotations_4d = False
ob_right_wall_001.empty_display_type = 'ARROWS'
ob_right_wall_001.lineart.crease_threshold = 0.0
_m = ob_right_wall_001.modifiers.new('EdgeSplit.001', 'EDGE_SPLIT')
_m.split_angle = 0.0
ob_right_wall_002.location = (0.0, 0.0, 0.0)
ob_right_wall_002.lock_rotations_4d = False
ob_right_wall_002.empty_display_type = 'ARROWS'
ob_right_wall_002.lineart.crease_threshold = 0.0
_m = ob_right_wall_002.modifiers.new('EdgeSplit.001', 'EDGE_SPLIT')
_m.split_angle = 0.0
ob_right_wall_003.location = (0.0, 0.0, 0.0)
ob_right_wall_003.lock_rotations_4d = False
ob_right_wall_003.empty_display_type = 'ARROWS'
ob_right_wall_003.lineart.crease_threshold = 0.0
_m = ob_right_wall_003.modifiers.new('EdgeSplit.001', 'EDGE_SPLIT')
_m.split_angle = 0.0
ob_right_wall_004.location = (0.0, 0.0, 0.0)
ob_right_wall_004.lock_rotations_4d = False
ob_right_wall_004.empty_display_type = 'ARROWS'
ob_right_wall_004.lineart.crease_threshold = 0.0
_m = ob_right_wall_004.modifiers.new('EdgeSplit.001', 'EDGE_SPLIT')
_m.split_angle = 0.0
ob_right_wall_005.location = (0.0, 0.0, 0.0)
ob_right_wall_005.lock_rotations_4d = False
ob_right_wall_005.empty_display_type = 'ARROWS'
ob_right_wall_005.lineart.crease_threshold = 0.0
_m = ob_right_wall_005.modifiers.new('EdgeSplit.001', 'EDGE_SPLIT')
_m.split_angle = 0.0
ob_right_wall_006.location = (0.0, 0.0, 0.0)
ob_right_wall_006.lock_rotations_4d = False
ob_right_wall_006.empty_display_type = 'ARROWS'
ob_right_wall_006.lineart.crease_threshold = 0.0
_m = ob_right_wall_006.modifiers.new('EdgeSplit.001', 'EDGE_SPLIT')
_m.split_angle = 0.0
ob_right_wall_007.location = (0.0, 0.0, 0.0)
ob_right_wall_007.lock_rotations_4d = False
ob_right_wall_007.empty_display_type = 'ARROWS'
ob_right_wall_007.lineart.crease_threshold = 0.0
_m = ob_right_wall_007.modifiers.new('EdgeSplit.001', 'EDGE_SPLIT')
_m.split_angle = 0.0
ob_right_wall_008.location = (0.0, 0.0, 0.0)
ob_right_wall_008.lock_rotations_4d = False
ob_right_wall_008.empty_display_type = 'ARROWS'
ob_right_wall_008.lineart.crease_threshold = 0.0
_m = ob_right_wall_008.modifiers.new('EdgeSplit.001', 'EDGE_SPLIT')
_m.split_angle = 0.0
ob_right_wall_009.location = (0.0, 0.0, 0.0)
ob_right_wall_009.lock_rotations_4d = False
ob_right_wall_009.empty_display_type = 'ARROWS'
ob_right_wall_009.lineart.crease_threshold = 0.0
_m = ob_right_wall_009.modifiers.new('EdgeSplit.001', 'EDGE_SPLIT')
_m.split_angle = 0.0
ob_right_wall_010.location = (0.0, 0.0, 0.0)
ob_right_wall_010.lock_rotations_4d = False
ob_right_wall_010.empty_display_type = 'ARROWS'
ob_right_wall_010.lineart.crease_threshold = 0.0
_m = ob_right_wall_010.modifiers.new('EdgeSplit.001', 'EDGE_SPLIT')
_m.split_angle = 0.0
ob_right_wall_011.location = (0.0, 0.0, 0.0)
ob_right_wall_011.lock_rotations_4d = False
ob_right_wall_011.empty_display_type = 'ARROWS'
ob_right_wall_011.lineart.crease_threshold = 0.0
_m = ob_right_wall_011.modifiers.new('EdgeSplit.001', 'EDGE_SPLIT')
_m.split_angle = 0.0
ob_right_wall_012.location = (0.0, 0.0, 0.0)
ob_right_wall_012.lock_rotations_4d = False
ob_right_wall_012.empty_display_type = 'ARROWS'
ob_right_wall_012.lineart.crease_threshold = 0.0
_m = ob_right_wall_012.modifiers.new('EdgeSplit.001', 'EDGE_SPLIT')
_m.split_angle = 0.0
ob_right_wall_013.location = (0.0, 0.0, 0.0)
ob_right_wall_013.lock_rotations_4d = False
ob_right_wall_013.empty_display_type = 'ARROWS'
ob_right_wall_013.lineart.crease_threshold = 0.0
_m = ob_right_wall_013.modifiers.new('EdgeSplit.001', 'EDGE_SPLIT')
_m.split_angle = 0.0
ob_right_wall_014.location = (0.0, 0.0, 0.0)
ob_right_wall_014.lock_rotations_4d = False
ob_right_wall_014.empty_display_type = 'ARROWS'
ob_right_wall_014.lineart.crease_threshold = 0.0
_m = ob_right_wall_014.modifiers.new('EdgeSplit.001', 'EDGE_SPLIT')
_m.split_angle = 0.0
ob_right_wall_015.location = (0.0, 0.0, 0.0)
ob_right_wall_015.lock_rotations_4d = False
ob_right_wall_015.empty_display_type = 'ARROWS'
ob_right_wall_015.lineart.crease_threshold = 0.0
_m = ob_right_wall_015.modifiers.new('EdgeSplit.001', 'EDGE_SPLIT')
_m.split_angle = 0.0
ob_right_wall_016.location = (0.0, 0.0, 0.0)
ob_right_wall_016.lock_rotations_4d = False
ob_right_wall_016.empty_display_type = 'ARROWS'
ob_right_wall_016.lineart.crease_threshold = 0.0
_m = ob_right_wall_016.modifiers.new('EdgeSplit.001', 'EDGE_SPLIT')
_m.split_angle = 0.0
ob_right_wall_017.location = (0.0, 0.0, 0.0)
ob_right_wall_017.lock_rotations_4d = False
ob_right_wall_017.empty_display_type = 'ARROWS'
ob_right_wall_017.lineart.crease_threshold = 0.0
_m = ob_right_wall_017.modifiers.new('EdgeSplit.001', 'EDGE_SPLIT')
_m.split_angle = 0.0
ob_right_wall_018.location = (0.0, 0.0, 0.0)
ob_right_wall_018.lock_rotations_4d = False
ob_right_wall_018.empty_display_type = 'ARROWS'
ob_right_wall_018.lineart.crease_threshold = 0.0
_m = ob_right_wall_018.modifiers.new('EdgeSplit.001', 'EDGE_SPLIT')
_m.split_angle = 0.0
ob_right_wall_019.location = (0.0, 0.0, 0.0)
ob_right_wall_019.lock_rotations_4d = False
ob_right_wall_019.empty_display_type = 'ARROWS'
ob_right_wall_019.lineart.crease_threshold = 0.0
_m = ob_right_wall_019.modifiers.new('EdgeSplit.001', 'EDGE_SPLIT')
_m.split_angle = 0.0
ob_right_wall_020.location = (0.0, 0.0, 0.0)
ob_right_wall_020.lock_rotations_4d = False
ob_right_wall_020.empty_display_type = 'ARROWS'
ob_right_wall_020.lineart.crease_threshold = 0.0
_m = ob_right_wall_020.modifiers.new('EdgeSplit.001', 'EDGE_SPLIT')
_m.split_angle = 0.0
ob_right_wall_021.location = (0.0, 0.0, 0.0)
ob_right_wall_021.lock_rotations_4d = False
ob_right_wall_021.empty_display_type = 'ARROWS'
ob_right_wall_021.lineart.crease_threshold = 0.0
_m = ob_right_wall_021.modifiers.new('EdgeSplit.001', 'EDGE_SPLIT')
_m.split_angle = 0.0
ob_right_wall_022.location = (0.0, 0.0, 0.0)
ob_right_wall_022.lock_rotations_4d = False
ob_right_wall_022.empty_display_type = 'ARROWS'
ob_right_wall_022.lineart.crease_threshold = 0.0
_m = ob_right_wall_022.modifiers.new('EdgeSplit.001', 'EDGE_SPLIT')
_m.split_angle = 0.0
ob_right_wall_023.location = (0.0, 0.0, 0.0)
ob_right_wall_023.lock_rotations_4d = False
ob_right_wall_023.empty_display_type = 'ARROWS'
ob_right_wall_023.lineart.crease_threshold = 0.0
_m = ob_right_wall_023.modifiers.new('EdgeSplit.001', 'EDGE_SPLIT')
_m.split_angle = 0.0
ob_right_wall_024.location = (0.0, 0.0, 0.0)
ob_right_wall_024.lock_rotations_4d = False
ob_right_wall_024.empty_display_type = 'ARROWS'
ob_right_wall_024.lineart.crease_threshold = 0.0
_m = ob_right_wall_024.modifiers.new('EdgeSplit.001', 'EDGE_SPLIT')
_m.split_angle = 0.0
ob_right_wall_025.location = (0.0, 0.0, 0.0)
ob_right_wall_025.lock_rotations_4d = False
ob_right_wall_025.empty_display_type = 'ARROWS'
ob_right_wall_025.lineart.crease_threshold = 0.0
_m = ob_right_wall_025.modifiers.new('EdgeSplit.001', 'EDGE_SPLIT')
_m.split_angle = 0.0
ob_right_wall_026.location = (0.0, 0.0, 0.0)
ob_right_wall_026.lock_rotations_4d = False
ob_right_wall_026.empty_display_type = 'ARROWS'
ob_right_wall_026.lineart.crease_threshold = 0.0
_m = ob_right_wall_026.modifiers.new('EdgeSplit.001', 'EDGE_SPLIT')
_m.split_angle = 0.0
ob_right_wall_027.location = (0.0, 0.0, 0.0)
ob_right_wall_027.lock_rotations_4d = False
ob_right_wall_027.empty_display_type = 'ARROWS'
ob_right_wall_027.lineart.crease_threshold = 0.0
_m = ob_right_wall_027.modifiers.new('EdgeSplit.001', 'EDGE_SPLIT')
_m.split_angle = 0.0

# ---- collection membership
col_collection.objects.link(ob_right_wall)
col_collection.objects.link(ob_roof)
col_collection.objects.link(ob_door_way)
col_collection.objects.link(ob_right_wall_001)
col_collection.objects.link(ob_right_wall_002)
col_collection.objects.link(ob_right_wall_003)
col_collection.objects.link(ob_right_wall_004)
col_collection.objects.link(ob_right_wall_005)
col_collection.objects.link(ob_right_wall_006)
col_collection.objects.link(ob_right_wall_007)
col_collection.objects.link(ob_right_wall_008)
col_collection.objects.link(ob_right_wall_009)
col_collection.objects.link(ob_right_wall_010)
col_collection.objects.link(ob_right_wall_011)
col_collection.objects.link(ob_right_wall_012)
col_collection.objects.link(ob_right_wall_013)
col_collection.objects.link(ob_right_wall_014)
col_collection.objects.link(ob_right_wall_015)
col_collection.objects.link(ob_right_wall_016)
col_collection.objects.link(ob_right_wall_017)
col_collection.objects.link(ob_right_wall_018)
col_collection.objects.link(ob_right_wall_019)
col_collection.objects.link(ob_right_wall_020)
col_collection.objects.link(ob_right_wall_021)
col_collection.objects.link(ob_right_wall_022)
col_collection.objects.link(ob_right_wall_023)
col_collection.objects.link(ob_right_wall_024)
col_collection.objects.link(ob_right_wall_025)
col_collection.objects.link(ob_right_wall_026)
col_collection.objects.link(ob_right_wall_027)

# ---- scene / render settings (as saved in the file)
scene.frame_start = 1; scene.frame_end = 250; scene.frame_set(1)
scene.render.engine = 'BLENDER_EEVEE_NEXT'
bpy.context.view_layer.update()

# ---- added for rendering (the .blend has no active camera and no usable light): camera, sun
cam_auto = bpy.data.cameras.new('AutoCamera')
cam_auto.lens = 50.0
cam_auto.sensor_width = 36.0
cam_auto.clip_end = 1000.0
ob_auto_camera = bpy.data.objects.new('AutoCamera', cam_auto)
scene.collection.objects.link(ob_auto_camera)
ob_auto_camera.location = (26.6773, -32.0128, 23.8418)
ob_auto_camera.rotation_euler = (1.09748, -7.21219e-08, 0.694738)
scene.camera = ob_auto_camera
light_auto_sun = bpy.data.lights.new('AutoSun', 'SUN')
light_auto_sun.energy = 3.0
light_auto_sun.angle = 0.0523599
ob_auto_sun = bpy.data.objects.new('AutoSun', light_auto_sun)
scene.collection.objects.link(ob_auto_sun)
ob_auto_sun.rotation_euler = (0.872665, 0.174533, 0.523599)
bpy.context.view_layer.update()
